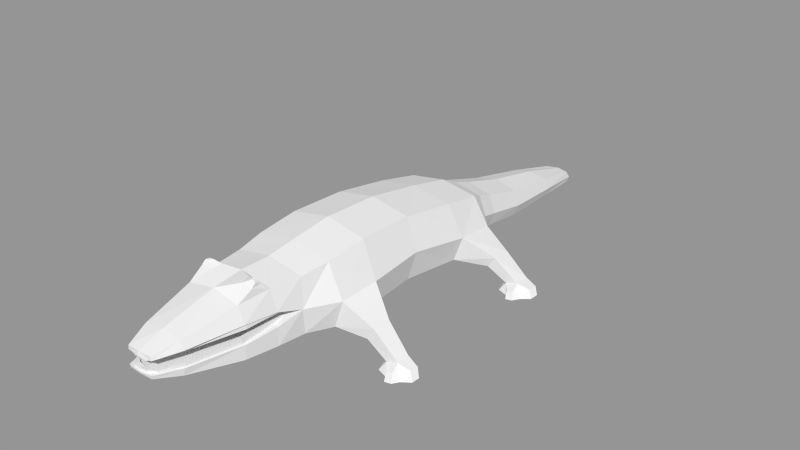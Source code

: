 # Source: gatorv1.blend  (saved by Blender 2.70.5; exported with 4.5.12 LTS)
import bpy
from mathutils import Matrix  # noqa: F401  (used for matrix-valued properties, if any)

bpy.ops.wm.read_factory_settings(use_empty=True)
scene = bpy.context.scene
scene.name = 'Scene'

# ---- collections
col_collection_1 = bpy.data.collections.new('Collection 1'); scene.collection.children.link(col_collection_1)

# ---- meshes
me_cube_001 = bpy.data.meshes.new('Cube.001')
me_cube_001.from_pydata([(-0.0486, -1.746, 0.4511), (-0.03815, -1.712, 0.4526), (-0.04564, -1.744, 0.4715), (-0.03947, -1.718, 0.471), (-0.04245, -1.745, 0.5256), (-0.03885, -1.718, 0.5216), (-0.04212, -1.746, 0.5446), (-0.03773, -1.711, 0.5495), (-0.08797, -1.709, 0.4508), (-0.06917, -1.691, 0.448), (-0.08551, -1.713, 0.4687), (-0.07114, -1.698, 0.4687), (-0.1394, -1.571, 0.4401), (-0.1144, -1.557, 0.4413), (-0.1369, -1.582, 0.4715), (-0.117, -1.57, 0.4717), (-0.1949, -1.255, 0.4304), (-0.1673, -1.239, 0.4308), (-0.1948, -1.252, 0.4742), (-0.1737, -1.24, 0.4742), (-0.2068, -0.9535, 0.4629), (-0.1787, -0.9372, 0.4629), (-0.2022, -0.9254, 0.4788), (-0.1834, -0.9145, 0.4788), (-0.08205, -1.696, 0.524), (-0.06347, -1.677, 0.5229), (-0.08406, -1.696, 0.5486), (-0.06061, -1.672, 0.5502), (-0.1311, -1.568, 0.5287), (-0.1054, -1.556, 0.5287), (-0.1366, -1.558, 0.5519), (-0.1043, -1.542, 0.5511), (-0.2215, -1.237, 0.5335), (-0.1949, -1.226, 0.5335), (-0.219, -1.242, 0.5769), (-0.1856, -1.228, 0.5769), (-0.234, -0.965, 0.5306), (-0.2106, -0.9553, 0.5306), (-0.2382, -0.9898, 0.5443), (-0.2046, -0.976, 0.5443), (-0.2989, -0.3939, 0.2945), (-0.2982, 0.4129, 0.2655), (-0.2665, -0.3858, 0.7272), (-0.2652, 0.3943, 0.6467), (-0.2641, 0.000602, 0.713), (-0.2681, 0.001514, 0.299), (-0.2953, -0.6591, 0.2974), (-0.262, -0.6632, 0.6991), (-0.2838, 0.6937, 0.2519), (-0.2479, 0.6842, 0.5867), (-0.1985, 0.8116, 0.2741), (-0.1962, 0.8103, 0.5295), (-0.1793, 0.948, 0.2553), (-0.1793, 0.9479, 0.4781), (-0.1583, 1.268, 0.2042), (-0.1582, 1.268, 0.3875), (-0.1196, 1.701, 0.1736), (-0.1196, 1.7, 0.3088), (-0.08244, 2.06, 0.1453), (-0.08265, 2.058, 0.2273), (-0.2438, -0.8449, 0.3229), (-0.2361, -0.8463, 0.6773), (-0.2073, -1.248, 0.3441), (-0.1841, -1.253, 0.6672), (-0.1353, -1.594, 0.3995), (-0.1295, -1.595, 0.604), (-0.08132, -1.747, 0.4352), (-0.08225, -1.744, 0.5681), (-0.3646, -0.3945, 0.4951), (-0.3635, 0.4133, 0.4398), (-0.3333, 0.001514, 0.503), (-0.3573, -0.6621, 0.4835), (-0.3466, 0.6946, 0.4049), (-0.2454, 0.8115, 0.3962), (-0.2225, 0.9465, 0.3599), (-0.1968, 1.267, 0.2871), (-0.147, 1.702, 0.235), (-0.0875, 2.094, 0.178), (-0.2645, -0.8732, 0.4972), (-0.2115, -1.237, 0.4352), (-0.1446, -1.592, 0.4454), (-0.08565, -1.751, 0.4551), (-0.4727, -0.4701, 0.2577), (-0.4737, 0.5331, 0.2316), (-0.4733, -0.5936, 0.2579), (-0.4703, 0.6715, 0.2227), (-0.5258, -0.4711, 0.3414), (-0.5244, 0.5329, 0.3044), (-0.5239, -0.5938, 0.3374), (-0.5237, 0.6704, 0.2929), (-0.6068, -0.5051, 0.1714), (-0.6134, 0.5366, 0.1603), (-0.6138, -0.5984, 0.1708), (-0.6061, 0.6416, 0.1575), (-0.6918, -0.5076, 0.2009), (-0.6923, 0.5368, 0.1859), (-0.692, -0.5981, 0.1968), (-0.6921, 0.6387, 0.1854), (-0.6451, -0.5577, 0.1101), (-0.6508, 0.491, 0.1056), (-0.6505, -0.645, 0.11), (-0.6456, 0.5887, 0.1052), (-0.7469, -0.5588, 0.1224), (-0.7456, 0.4914, 0.118), (-0.7458, -0.6447, 0.121), (-0.7466, 0.5873, 0.1188), (-0.225, -1.249, 0.565), (-0.1512, -1.585, 0.5506), (-0.08782, -1.744, 0.5418), (-0.6571, 0.4789, 0.1479), (-0.6571, -0.6534, 0.1551), (-0.7007, 0.4803, 0.1585), (-0.7006, -0.6522, 0.1652), (-0.6755, 0.4398, 0.1148), (-0.6755, -0.6933, 0.1192), (-0.723, 0.4411, 0.1223), (-0.723, -0.6922, 0.1258), (-0.7734, -0.5273, 0.1715), (-0.7716, 0.5555, 0.1642), (-0.7711, -0.5824, 0.1712), (-0.7742, 0.6178, 0.1634), (-0.8107, -0.5609, 0.1315), (-0.8084, 0.5204, 0.1289), (-0.8094, -0.6174, 0.132), (-0.8098, 0.5843, 0.1283), (-0.5784, -0.5246, 0.1462), (-0.5802, 0.5541, 0.1391), (-0.581, -0.5835, 0.1471), (-0.5772, 0.6209, 0.1374), (-0.5701, -0.5595, 0.1114), (-0.5734, 0.5192, 0.1066), (-0.572, -0.6185, 0.1123), (-0.5713, 0.586, 0.1057), (-0.2043, -1.045, 0.6814), (-0.1054, -1.091, 0.7396), (-0.2416, -1.038, 0.5469), (-0.2299, -1.031, 0.3304), (-0.2341, -1.035, 0.4514), (-0.1149, -1.157, 0.7323), (-0.1922, -1.158, 0.7242), (-0.1895, -1.09, 0.729), (-0.1514, -1.111, 0.7588), (-0.1361, -1.103, 0.7519), (-0.1492, -1.135, 0.7485), (-0.1606, -1.127, 0.7569), (-0.192, -1.136, 0.7451), (-0.1844, -1.128, 0.7551), (-0.1841, -1.102, 0.7476), (-0.1781, -1.11, 0.7566), (0.0486, -1.746, 0.4511), (0.03815, -1.712, 0.4526), (0.04565, -1.744, 0.4715), (0.03947, -1.718, 0.471), (1.325e-06, -1.748, 0.4669), (1.328e-06, -1.752, 0.4532), (1.302e-06, -1.718, 0.4663), (1.298e-06, -1.713, 0.4513), (0.04245, -1.745, 0.5256), (0.03885, -1.718, 0.5216), (1.326e-06, -1.748, 0.5227), (1.307e-06, -1.722, 0.5145), (0.04213, -1.746, 0.5446), (0.03774, -1.711, 0.5495), (1.332e-06, -1.755, 0.5426), (1.307e-06, -1.722, 0.5472), (0.08797, -1.709, 0.4508), (0.06917, -1.691, 0.448), (0.08551, -1.713, 0.4687), (0.07114, -1.698, 0.4687), (0.1394, -1.571, 0.4401), (0.1144, -1.557, 0.4413), (0.1369, -1.582, 0.4715), (0.117, -1.57, 0.4717), (0.1949, -1.255, 0.4304), (0.1673, -1.239, 0.4308), (0.1948, -1.252, 0.4742), (0.1737, -1.24, 0.4742), (0.2068, -0.9535, 0.4629), (0.1787, -0.9372, 0.4629), (0.2022, -0.9254, 0.4788), (0.1834, -0.9145, 0.4788), (0.08206, -1.696, 0.524), (0.06347, -1.677, 0.5229), (0.08406, -1.696, 0.5486), (0.06061, -1.672, 0.5502), (0.1311, -1.568, 0.5287), (0.1054, -1.556, 0.5287), (0.1366, -1.558, 0.5519), (0.1043, -1.542, 0.5511), (0.2215, -1.237, 0.5335), (0.1949, -1.226, 0.5335), (0.219, -1.242, 0.5769), (0.1856, -1.228, 0.5769), (0.234, -0.965, 0.5306), (0.2106, -0.9553, 0.5306), (0.2382, -0.9898, 0.5443), (0.2046, -0.976, 0.5443), (0.2989, -0.3939, 0.2945), (0.2982, 0.4129, 0.2655), (0.2665, -0.3858, 0.7272), (0.2652, 0.3943, 0.6467), (0.2641, 0.0006024, 0.713), (0.2681, 0.001515, 0.299), (0.2953, -0.6591, 0.2974), (0.262, -0.6632, 0.6991), (0.2838, 0.6937, 0.2519), (0.2479, 0.6842, 0.5867), (0.1985, 0.8116, 0.2741), (0.1962, 0.8103, 0.5295), (0.1793, 0.948, 0.2553), (0.1793, 0.9479, 0.4781), (0.1583, 1.268, 0.2042), (0.1582, 1.268, 0.3875), (0.1196, 1.701, 0.1736), (0.1196, 1.7, 0.3088), (0.08244, 2.06, 0.1453), (0.08264, 2.058, 0.2273), (0.2438, -0.8449, 0.3229), (0.2361, -0.8463, 0.6773), (0.2073, -1.248, 0.3441), (0.1841, -1.253, 0.6672), (0.1353, -1.594, 0.3995), (0.1295, -1.595, 0.604), (0.08133, -1.747, 0.4352), (0.08226, -1.744, 0.5681), (0.3646, -0.3945, 0.4951), (0.3635, 0.4133, 0.4398), (0.3333, 0.001515, 0.503), (0.3573, -0.6621, 0.4835), (0.3466, 0.6946, 0.4049), (0.2454, 0.8115, 0.3962), (0.2225, 0.9465, 0.3599), (0.1968, 1.267, 0.2871), (0.147, 1.702, 0.235), (0.0875, 2.094, 0.178), (0.2645, -0.8732, 0.4972), (0.2115, -1.237, 0.4352), (0.1446, -1.592, 0.4454), (0.08565, -1.751, 0.4551), (2.895e-07, -0.3828, 0.7783), (2.893e-07, -0.3826, 0.2568), (-2.976e-07, 0.3907, 0.6941), (-2.988e-07, 0.3923, 0.2347), (-1.646e-09, 0.0008029, 0.252), (-1.646e-09, 0.0008029, 0.7624), (5.007e-07, -0.6611, 0.747), (5.009e-07, -0.6613, 0.2643), (-5.16e-07, 0.6785, 0.6308), (-5.18e-07, 0.6811, 0.2284), (-6.162e-07, 0.8106, 0.5661), (-6.162e-07, 0.8106, 0.2493), (-7.243e-07, 0.9529, 0.5151), (-7.243e-07, 0.9529, 0.2335), (-9.657e-07, 1.271, 0.4239), (-9.659e-07, 1.271, 0.1887), (-1.292e-06, 1.701, 0.3341), (-1.293e-06, 1.703, 0.1617), (-1.582e-06, 2.083, 0.2282), (-1.584e-06, 2.085, 0.1405), (6.428e-07, -0.8483, 0.7218), (6.419e-07, -0.8471, 0.2829), (9.444e-07, -1.247, 0.7012), (9.453e-07, -1.247, 0.3188), (1.208e-06, -1.593, 0.6206), (1.205e-06, -1.589, 0.3866), (1.328e-06, -1.751, 0.5698), (1.329e-06, -1.753, 0.4343), (-1.65e-06, 2.173, 0.1666), (1.337e-06, -1.764, 0.4558), (0.4727, -0.4701, 0.2577), (0.4737, 0.5331, 0.2316), (0.4733, -0.5936, 0.2579), (0.4703, 0.6715, 0.2227), (0.5258, -0.4711, 0.3414), (0.5244, 0.5329, 0.3044), (0.5239, -0.5938, 0.3374), (0.5237, 0.6704, 0.2929), (0.6068, -0.5051, 0.1714), (0.6134, 0.5366, 0.1603), (0.6138, -0.5984, 0.1708), (0.6061, 0.6416, 0.1575), (0.6918, -0.5076, 0.2009), (0.6923, 0.5368, 0.1859), (0.692, -0.5981, 0.1968), (0.6921, 0.6387, 0.1854), (0.6451, -0.5577, 0.1101), (0.6508, 0.491, 0.1056), (0.6505, -0.645, 0.11), (0.6456, 0.5887, 0.1052), (0.7469, -0.5588, 0.1224), (0.7456, 0.4914, 0.118), (0.7458, -0.6447, 0.121), (0.7466, 0.5873, 0.1188), (0.225, -1.249, 0.565), (0.1512, -1.585, 0.5506), (0.08782, -1.744, 0.5418), (1.332e-06, -1.756, 0.5412), (6.98e-07, -0.9211, 0.4933), (9.041e-07, -1.193, 0.4601), (1.198e-06, -1.58, 0.455), (0.6571, 0.4789, 0.1479), (0.6571, -0.6534, 0.1551), (0.7007, 0.4803, 0.1585), (0.7006, -0.6522, 0.1652), (0.6755, 0.4398, 0.1148), (0.6755, -0.6933, 0.1192), (0.723, 0.4411, 0.1223), (0.723, -0.6922, 0.1258), (0.7734, -0.5273, 0.1715), (0.7716, 0.5555, 0.1642), (0.7711, -0.5823, 0.1712), (0.7742, 0.6178, 0.1634), (0.8107, -0.5609, 0.1315), (0.8084, 0.5205, 0.1289), (0.8094, -0.6174, 0.132), (0.8098, 0.5843, 0.1283), (0.5784, -0.5246, 0.1462), (0.5802, 0.5541, 0.1391), (0.5811, -0.5835, 0.1471), (0.5772, 0.6209, 0.1374), (0.5701, -0.5595, 0.1114), (0.5734, 0.5192, 0.1066), (0.572, -0.6185, 0.1123), (0.5713, 0.586, 0.1057), (0.2043, -1.045, 0.6814), (0.1054, -1.091, 0.7396), (0.2416, -1.038, 0.5469), (0.2299, -1.031, 0.3304), (0.2341, -1.035, 0.4514), (7.833e-07, -1.033, 0.2969), (7.705e-07, -1.017, 0.4752), (7.911e-07, -1.044, 0.5251), (9.443e-07, -1.246, 0.5497), (1.202e-06, -1.585, 0.5429), (0.115, -1.157, 0.7323), (0.1922, -1.158, 0.7242), (7.968e-07, -1.052, 0.7235), (0.1895, -1.09, 0.729), (0.1514, -1.111, 0.7588), (0.1361, -1.103, 0.7519), (0.1492, -1.135, 0.7485), (0.1606, -1.127, 0.7569), (0.192, -1.136, 0.7451), (0.1844, -1.128, 0.7551), (0.1841, -1.102, 0.7476), (0.1781, -1.11, 0.7566)], [], [(153, 2, 0, 154), (3, 1, 9, 11), (3, 155, 156, 1), (8, 10, 14, 12), (4, 5, 160, 159), (2, 153, 155, 3), (2, 3, 11, 10), (160, 5, 7, 164), (4, 6, 26, 24), (4, 159, 163, 6), (0, 2, 10, 8), (12, 14, 18, 16), (10, 11, 15, 14), (11, 9, 13, 15), (16, 18, 22, 20), (14, 15, 19, 18), (15, 13, 17, 19), (18, 19, 23, 22), (19, 17, 21, 23), (24, 26, 30, 28), (7, 5, 25, 27), (5, 4, 24, 25), (28, 30, 34, 32), (27, 25, 29, 31), (25, 24, 28, 29), (32, 34, 38, 36), (31, 29, 33, 35), (29, 28, 32, 33), (35, 33, 37, 39), (33, 32, 36, 37), (70, 69, 41, 45), (242, 41, 48, 248), (243, 45, 41, 242), (244, 44, 42, 239), (68, 70, 45, 40), (240, 40, 45, 243), (241, 43, 44, 244), (71, 68, 86, 88), (239, 42, 47, 245), (248, 48, 50, 250), (69, 43, 49, 72), (250, 50, 52, 252), (72, 49, 51, 73), (252, 52, 54, 254), (73, 51, 53, 74), (254, 54, 56, 256), (74, 53, 55, 75), (256, 56, 58, 258), (75, 55, 57, 76), (76, 57, 59, 77), (71, 46, 60, 78), (245, 47, 61, 259), (137, 136, 62, 79), (139, 138, 143, 145), (79, 62, 64, 80), (261, 63, 65, 263), (268, 81, 66, 266), (80, 64, 66, 81), (263, 65, 67, 265), (44, 43, 69, 70), (42, 44, 70, 68), (42, 68, 71, 47), (69, 72, 89, 87), (48, 72, 73, 50), (50, 73, 74, 52), (52, 74, 75, 54), (54, 75, 76, 56), (56, 76, 77, 58), (47, 71, 78, 61), (133, 135, 106, 63), (63, 106, 107, 65), (265, 67, 108, 296), (65, 107, 108, 67), (40, 240, 246, 46), (46, 246, 260, 60), (43, 241, 247, 49), (49, 247, 249, 51), (51, 249, 251, 53), (53, 251, 253, 55), (55, 253, 255, 57), (77, 267, 258, 58), (57, 255, 257, 59), (136, 329, 262, 62), (62, 262, 264, 64), (64, 264, 266, 66), (59, 257, 267, 77), (88, 86, 94, 96), (87, 89, 97, 95), (48, 41, 83, 85), (72, 48, 85, 89), (40, 46, 84, 82), (46, 71, 88, 84), (41, 69, 87, 83), (68, 40, 82, 86), (104, 96, 119, 123), (94, 102, 121, 117), (85, 83, 91, 93), (89, 85, 93, 97), (82, 84, 92, 90), (84, 88, 96, 92), (83, 87, 95, 91), (86, 82, 90, 94), (102, 98, 100, 104), (99, 103, 105, 101), (98, 90, 125, 129), (97, 93, 101, 105), (92, 100, 131, 127), (99, 91, 109, 113), (100, 92, 110, 114), (94, 90, 98, 102), (137, 330, 297, 78), (80, 299, 298, 79), (80, 81, 268, 299), (110, 112, 116, 114), (109, 111, 115, 113), (96, 104, 116, 112), (95, 103, 115, 111), (104, 100, 114, 116), (103, 99, 113, 115), (92, 96, 112, 110), (91, 95, 111, 109), (119, 117, 121, 123), (118, 120, 124, 122), (97, 105, 124, 120), (103, 95, 118, 122), (105, 103, 122, 124), (102, 104, 123, 121), (95, 97, 120, 118), (96, 94, 117, 119), (128, 126, 130, 132), (125, 127, 131, 129), (91, 99, 130, 126), (101, 93, 128, 132), (99, 101, 132, 130), (100, 98, 129, 131), (93, 91, 126, 128), (90, 92, 127, 125), (259, 61, 133, 336), (61, 78, 135, 133), (78, 60, 136, 137), (60, 260, 329, 136), (79, 298, 330, 137), (297, 331, 135, 78), (106, 135, 331, 332), (107, 106, 332, 333), (107, 333, 296, 108), (138, 139, 63, 261), (134, 138, 261, 336), (139, 140, 133, 63), (140, 134, 336, 133), (134, 140, 147, 142), (140, 139, 145, 147), (141, 148, 146, 144), (141, 144, 143, 142), (144, 146, 145, 143), (147, 145, 146, 148), (148, 141, 142, 147), (138, 134, 142, 143), (153, 154, 149, 151), (152, 168, 166, 150), (152, 150, 156, 155), (165, 169, 171, 167), (157, 159, 160, 158), (151, 152, 155, 153), (151, 167, 168, 152), (160, 164, 162, 158), (157, 181, 183, 161), (157, 161, 163, 159), (149, 165, 167, 151), (169, 173, 175, 171), (167, 171, 172, 168), (168, 172, 170, 166), (173, 177, 179, 175), (171, 175, 176, 172), (172, 176, 174, 170), (175, 179, 180, 176), (176, 180, 178, 174), (181, 185, 187, 183), (162, 184, 182, 158), (158, 182, 181, 157), (185, 189, 191, 187), (184, 188, 186, 182), (182, 186, 185, 181), (189, 193, 195, 191), (188, 192, 190, 186), (186, 190, 189, 185), (192, 196, 194, 190), (190, 194, 193, 189), (227, 202, 198, 226), (242, 248, 205, 198), (243, 242, 198, 202), (244, 239, 199, 201), (225, 197, 202, 227), (240, 243, 202, 197), (241, 244, 201, 200), (228, 275, 273, 225), (239, 245, 204, 199), (248, 250, 207, 205), (226, 229, 206, 200), (250, 252, 209, 207), (229, 230, 208, 206), (252, 254, 211, 209), (230, 231, 210, 208), (254, 256, 213, 211), (231, 232, 212, 210), (256, 258, 215, 213), (232, 233, 214, 212), (233, 234, 216, 214), (228, 235, 217, 203), (245, 259, 218, 204), (328, 236, 219, 327), (335, 342, 340, 334), (236, 237, 221, 219), (261, 263, 222, 220), (268, 266, 223, 238), (237, 238, 223, 221), (263, 265, 224, 222), (201, 227, 226, 200), (199, 225, 227, 201), (199, 204, 228, 225), (226, 274, 276, 229), (205, 207, 230, 229), (207, 209, 231, 230), (209, 211, 232, 231), (211, 213, 233, 232), (213, 215, 234, 233), (204, 218, 235, 228), (324, 220, 293, 326), (220, 222, 294, 293), (265, 296, 295, 224), (222, 224, 295, 294), (197, 203, 246, 240), (203, 217, 260, 246), (200, 206, 247, 241), (206, 208, 249, 247), (208, 210, 251, 249), (210, 212, 253, 251), (212, 214, 255, 253), (234, 215, 258, 267), (214, 216, 257, 255), (327, 219, 262, 329), (219, 221, 264, 262), (221, 223, 266, 264), (216, 234, 267, 257), (275, 283, 281, 273), (274, 282, 284, 276), (205, 272, 270, 198), (229, 276, 272, 205), (197, 269, 271, 203), (203, 271, 275, 228), (198, 270, 274, 226), (225, 273, 269, 197), (291, 314, 310, 283), (281, 308, 312, 289), (272, 280, 278, 270), (276, 284, 280, 272), (269, 277, 279, 271), (271, 279, 283, 275), (270, 278, 282, 274), (273, 281, 277, 269), (289, 291, 287, 285), (286, 288, 292, 290), (285, 320, 316, 277), (284, 292, 288, 280), (279, 318, 322, 287), (286, 304, 300, 278), (287, 305, 301, 279), (281, 289, 285, 277), (328, 235, 297, 330), (237, 236, 298, 299), (237, 299, 268, 238), (301, 305, 307, 303), (300, 304, 306, 302), (283, 303, 307, 291), (282, 302, 306, 290), (291, 307, 305, 287), (290, 306, 304, 286), (279, 301, 303, 283), (278, 300, 302, 282), (310, 314, 312, 308), (309, 313, 315, 311), (284, 311, 315, 292), (290, 313, 309, 282), (292, 315, 313, 290), (289, 312, 314, 291), (282, 309, 311, 284), (283, 310, 308, 281), (319, 323, 321, 317), (316, 320, 322, 318), (278, 317, 321, 286), (288, 323, 319, 280), (286, 321, 323, 288), (287, 322, 320, 285), (280, 319, 317, 278), (277, 316, 318, 279), (259, 336, 324, 218), (218, 324, 326, 235), (235, 328, 327, 217), (217, 327, 329, 260), (236, 328, 330, 298), (297, 235, 326, 331), (293, 332, 331, 326), (294, 333, 332, 293), (294, 295, 296, 333), (334, 261, 220, 335), (325, 336, 261, 334), (335, 220, 324, 337), (337, 324, 336, 325), (325, 339, 344, 337), (337, 344, 342, 335), (338, 341, 343, 345), (338, 339, 340, 341), (341, 340, 342, 343), (344, 345, 343, 342), (345, 344, 339, 338), (334, 340, 339, 325)])
_uv = me_cube_001.uv_layers.new(name='UVMap')
_uv.uv.foreach_set('vector', [0.1036, 0.124, 0.1003, 0.1362, 0.09453, 0.136, 0.09948, 0.1225, 0.1074, 0.1382, 0.1128, 0.1395, 0.1128, 0.1506, 0.1065, 0.1491, 0.1074, 0.1382, 0.1119, 0.1271, 0.1164, 0.1288, 0.1128, 0.1395, 0.09674, 0.1538, 0.1005, 0.1499, 0.1218, 0.1831, 0.1163, 0.1908, 0.06603, 0.03704, 0.07268, 0.04225, 0.06302, 0.05084, 0.05716, 0.04498, 0.1003, 0.1362, 0.1036, 0.124, 0.1119, 0.1271, 0.1074, 0.1382, 0.1003, 0.1362, 0.1074, 0.1382, 0.1065, 0.1491, 0.1005, 0.1499, 0.06302, 0.05084, 0.07268, 0.04225, 0.07845, 0.04995, 0.06943, 0.05725, 0.06603, 0.03704, 0.06323, 0.03202, 0.08182, 0.02346, 0.08411, 0.03086, 0.06603, 0.03704, 0.05716, 0.04498, 0.05237, 0.04018, 0.06323, 0.03202, 0.09453, 0.136, 0.1003, 0.1362, 0.1005, 0.1499, 0.09539, 0.1515, 0.1163, 0.1908, 0.1218, 0.1831, 0.1793, 0.2579, 0.1692, 0.265, 0.1005, 0.1499, 0.1065, 0.1491, 0.1279, 0.1808, 0.1218, 0.1831, 0.1065, 0.1491, 0.1122, 0.1471, 0.137, 0.1785, 0.1279, 0.1808, 0.1692, 0.265, 0.1793, 0.2579, 0.2407, 0.3274, 0.2318, 0.3244, 0.1218, 0.1831, 0.1279, 0.1808, 0.1859, 0.2561, 0.1793, 0.2579, 0.1279, 0.1808, 0.137, 0.1785, 0.1955, 0.2481, 0.1859, 0.2561, 0.1793, 0.2579, 0.1859, 0.2561, 0.2466, 0.3261, 0.2407, 0.3274, 0.1859, 0.2561, 0.1955, 0.2481, 0.2458, 0.3183, 0.2466, 0.3261, 0.08411, 0.03086, 0.08415, 0.0238, 0.1258, 0.02106, 0.1226, 0.02777, 0.07845, 0.04995, 0.07268, 0.04225, 0.0878, 0.03749, 0.09175, 0.04521, 0.07268, 0.04225, 0.06603, 0.03704, 0.08411, 0.03086, 0.0878, 0.03749, 0.1226, 0.02777, 0.1258, 0.02106, 0.2168, 0.01298, 0.218, 0.0251, 0.08969, 0.04507, 0.0878, 0.03749, 0.1241, 0.03574, 0.1281, 0.04185, 0.0878, 0.03749, 0.08411, 0.03086, 0.1226, 0.02777, 0.1241, 0.03574, 0.218, 0.0251, 0.2168, 0.01298, 0.287, 0.02533, 0.2938, 0.02992, 0.1281, 0.04185, 0.1241, 0.03574, 0.2198, 0.03286, 0.2186, 0.04528, 0.1241, 0.03574, 0.1226, 0.02777, 0.218, 0.0251, 0.2198, 0.03286, 0.2186, 0.04528, 0.2198, 0.03286, 0.2958, 0.03655, 0.2898, 0.04016, 0.2198, 0.03286, 0.218, 0.0251, 0.2938, 0.02992, 0.2958, 0.03655, 0.6128, 0.5564, 0.6831, 0.4789, 0.7228, 0.5014, 0.6591, 0.5926, 0.7898, 0.5484, 0.7228, 0.5014, 0.7544, 0.4385, 0.8285, 0.4718, 0.7207, 0.641, 0.6591, 0.5926, 0.7228, 0.5014, 0.7898, 0.5484, 0.5214, 0.4768, 0.5682, 0.5212, 0.5033, 0.5887, 0.4568, 0.5422, 0.5454, 0.6335, 0.6128, 0.5564, 0.6591, 0.5926, 0.585, 0.6717, 0.648, 0.7288, 0.585, 0.6717, 0.6591, 0.5926, 0.7207, 0.641, 0.5874, 0.41, 0.635, 0.4531, 0.5682, 0.5212, 0.5214, 0.4768, 0.7073, 0.878, 0.6985, 0.9522, 0.6318, 0.9256, 0.6347, 0.8849, 0.4568, 0.5422, 0.5033, 0.5887, 0.457, 0.6407, 0.4068, 0.5929, 0.8285, 0.4718, 0.7544, 0.4385, 0.7838, 0.4129, 0.8413, 0.4369, 0.6831, 0.4789, 0.635, 0.4531, 0.6819, 0.403, 0.7217, 0.4297, 0.8413, 0.4369, 0.7838, 0.4129, 0.8081, 0.3731, 0.8609, 0.3968, 0.7217, 0.4297, 0.6819, 0.403, 0.7074, 0.3706, 0.744, 0.3927, 0.8609, 0.3968, 0.8081, 0.3731, 0.8637, 0.286, 0.9089, 0.3063, 0.744, 0.3927, 0.7074, 0.3706, 0.739, 0.3385, 0.7742, 0.3586, 0.9089, 0.3063, 0.8637, 0.286, 0.927, 0.1713, 0.9624, 0.1819, 0.7742, 0.3586, 0.739, 0.3385, 0.8082, 0.2591, 0.8377, 0.2751, 0.9624, 0.1819, 0.927, 0.1713, 0.9573, 0.08564, 0.9822, 0.06883, 0.8377, 0.2751, 0.8082, 0.2591, 0.888, 0.1555, 0.9088, 0.1648, 0.9088, 0.1648, 0.888, 0.1555, 0.9377, 0.08004, 0.9515, 0.0755, 0.5001, 0.6822, 0.5339, 0.7184, 0.493, 0.7572, 0.4495, 0.7228, 0.4068, 0.5929, 0.457, 0.6407, 0.4205, 0.6764, 0.3713, 0.6288, 0.4223, 0.7685, 0.4488, 0.7943, 0.399, 0.8374, 0.3812, 0.8161, 0.2192, 0.957, 0.1597, 0.922, 0.1965, 0.9196, 0.2201, 0.9314, 0.3812, 0.8161, 0.399, 0.8374, 0.3191, 0.9069, 0.3082, 0.8975, 0.2918, 0.7091, 0.3293, 0.749, 0.2469, 0.8073, 0.2226, 0.7789, 0.2834, 0.9618, 0.2819, 0.9368, 0.2876, 0.9384, 0.2909, 0.9607, 0.3082, 0.8975, 0.3191, 0.9069, 0.2876, 0.9384, 0.2819, 0.9368, 0.2226, 0.7789, 0.2469, 0.8073, 0.2085, 0.8221, 0.1918, 0.8101, 0.5682, 0.5212, 0.635, 0.4531, 0.6831, 0.4789, 0.6128, 0.5564, 0.5033, 0.5887, 0.5682, 0.5212, 0.6128, 0.5564, 0.5454, 0.6335, 0.5033, 0.5887, 0.5454, 0.6335, 0.5001, 0.6822, 0.457, 0.6407, 0.9616, 0.5037, 0.9809, 0.5755, 0.9231, 0.5928, 0.9024, 0.5499, 0.7541, 0.4379, 0.7217, 0.4297, 0.744, 0.3927, 0.7838, 0.4129, 0.7838, 0.4129, 0.744, 0.3927, 0.7742, 0.3586, 0.8081, 0.3731, 0.8081, 0.3731, 0.7742, 0.3586, 0.8377, 0.2751, 0.8637, 0.286, 0.8637, 0.286, 0.8377, 0.2751, 0.9088, 0.1648, 0.927, 0.1713, 0.927, 0.1713, 0.9088, 0.1648, 0.9515, 0.0755, 0.9573, 0.08564, 0.457, 0.6407, 0.5001, 0.6822, 0.4495, 0.7228, 0.4205, 0.6764, 0.3738, 0.7118, 0.4006, 0.7424, 0.3473, 0.7745, 0.3293, 0.749, 0.3293, 0.749, 0.3473, 0.7745, 0.2555, 0.8211, 0.2469, 0.8073, 0.1918, 0.8101, 0.2085, 0.8221, 0.2082, 0.83, 0.1852, 0.8167, 0.2469, 0.8073, 0.2555, 0.8211, 0.2082, 0.83, 0.2085, 0.8221, 0.585, 0.6717, 0.648, 0.7288, 0.5855, 0.7864, 0.5339, 0.7184, 0.5339, 0.7184, 0.5855, 0.7864, 0.5384, 0.8199, 0.493, 0.7572, 0.635, 0.4531, 0.5874, 0.41, 0.6379, 0.3589, 0.6819, 0.403, 0.6819, 0.403, 0.6379, 0.3589, 0.6656, 0.3307, 0.7074, 0.3706, 0.7074, 0.3706, 0.6656, 0.3307, 0.6973, 0.2986, 0.739, 0.3385, 0.739, 0.3385, 0.6973, 0.2986, 0.7701, 0.2247, 0.8082, 0.2591, 0.8082, 0.2591, 0.7701, 0.2247, 0.8614, 0.1321, 0.888, 0.1555, 0.9515, 0.0755, 0.9584, 0.03369, 0.9822, 0.06883, 0.9573, 0.08564, 0.888, 0.1555, 0.8614, 0.1321, 0.9305, 0.06204, 0.9377, 0.08004, 0.4488, 0.7943, 0.4901, 0.8541, 0.4336, 0.8914, 0.399, 0.8374, 0.399, 0.8374, 0.4336, 0.8914, 0.3387, 0.9432, 0.3191, 0.9069, 0.3191, 0.9069, 0.3387, 0.9432, 0.2909, 0.9607, 0.2876, 0.9384, 0.9377, 0.08004, 0.9305, 0.06204, 0.9584, 0.03369, 0.9515, 0.0755, 0.6347, 0.8849, 0.6318, 0.9256, 0.5643, 0.9198, 0.5562, 0.8919, 0.9024, 0.5499, 0.9231, 0.5928, 0.8694, 0.6218, 0.8447, 0.6016, 0.859, 0.4561, 0.9258, 0.4746, 0.8862, 0.527, 0.8476, 0.502, 0.9809, 0.5755, 0.987, 0.6208, 0.9347, 0.6156, 0.9231, 0.5928, 0.6429, 0.7701, 0.6889, 0.8326, 0.631, 0.8543, 0.6135, 0.8184, 0.6889, 0.8326, 0.7073, 0.878, 0.6347, 0.8849, 0.631, 0.8543, 0.9258, 0.4746, 0.9616, 0.5037, 0.9024, 0.5499, 0.8862, 0.527, 0.6985, 0.9522, 0.6587, 0.9942, 0.6201, 0.9541, 0.6318, 0.9256, 0.5266, 0.8925, 0.5562, 0.8919, 0.5376, 0.9082, 0.5226, 0.9084, 0.5643, 0.9198, 0.5398, 0.9313, 0.5296, 0.9198, 0.5432, 0.9181, 0.8476, 0.502, 0.8862, 0.527, 0.8379, 0.5691, 0.8269, 0.5348, 0.9231, 0.5928, 0.9347, 0.6156, 0.8944, 0.6303, 0.8694, 0.6218, 0.6135, 0.8184, 0.631, 0.8543, 0.5672, 0.8625, 0.5774, 0.8342, 0.631, 0.8543, 0.6347, 0.8849, 0.5562, 0.8919, 0.5672, 0.8625, 0.8862, 0.527, 0.9024, 0.5499, 0.8447, 0.6016, 0.8379, 0.5691, 0.6318, 0.9256, 0.6201, 0.9541, 0.5765, 0.9412, 0.5643, 0.9198, 0.5398, 0.9313, 0.5564, 0.9483, 0.5404, 0.9618, 0.5249, 0.9449, 0.8765, 0.6738, 0.8516, 0.6692, 0.8565, 0.6452, 0.8818, 0.6486, 0.5564, 0.9483, 0.5765, 0.9412, 0.5759, 0.9515, 0.5687, 0.9613, 0.8694, 0.6218, 0.8944, 0.6303, 0.8818, 0.6486, 0.8565, 0.6452, 0.5672, 0.8625, 0.5389, 0.862, 0.5475, 0.8463, 0.5604, 0.8468, 0.815, 0.5856, 0.8379, 0.5691, 0.8231, 0.5922, 0.8112, 0.5977, 0.5389, 0.862, 0.5672, 0.8625, 0.5433, 0.8723, 0.5296, 0.8701, 0.5643, 0.9198, 0.5765, 0.9412, 0.5564, 0.9483, 0.5398, 0.9313, 0.7694, 0.8602, 0.8139, 0.8241, 0.8331, 0.8413, 0.7885, 0.892, 0.6887, 0.7567, 0.7135, 0.7336, 0.7816, 0.7949, 0.7393, 0.824, 0.6887, 0.7567, 0.6705, 0.7217, 0.6817, 0.705, 0.7135, 0.7336, 0.5433, 0.8723, 0.5391, 0.8829, 0.5247, 0.8802, 0.5296, 0.8701, 0.8231, 0.5922, 0.8253, 0.6032, 0.8127, 0.6085, 0.8112, 0.5977, 0.5562, 0.8919, 0.5266, 0.8925, 0.5247, 0.8802, 0.5391, 0.8829, 0.8447, 0.6016, 0.8217, 0.6175, 0.8127, 0.6085, 0.8253, 0.6032, 0.5249, 0.9449, 0.5404, 0.9618, 0.5277, 0.9652, 0.5201, 0.9566, 0.8516, 0.6692, 0.8765, 0.6738, 0.8674, 0.686, 0.8549, 0.6835, 0.5672, 0.8625, 0.5562, 0.8919, 0.5391, 0.8829, 0.5433, 0.8723, 0.8379, 0.5691, 0.8447, 0.6016, 0.8253, 0.6032, 0.8231, 0.5922, 0.5376, 0.9082, 0.5432, 0.9181, 0.5296, 0.9198, 0.5226, 0.9084, 0.8396, 0.6259, 0.8511, 0.6334, 0.8407, 0.6414, 0.8264, 0.6336, 0.8694, 0.6218, 0.8565, 0.6452, 0.8407, 0.6414, 0.8511, 0.6334, 0.8217, 0.6175, 0.8447, 0.6016, 0.8396, 0.6259, 0.8264, 0.6336, 0.8565, 0.6452, 0.8516, 0.6692, 0.8368, 0.6579, 0.8407, 0.6414, 0.5398, 0.9313, 0.5249, 0.9449, 0.5195, 0.9289, 0.5296, 0.9198, 0.8447, 0.6016, 0.8694, 0.6218, 0.8511, 0.6334, 0.8396, 0.6259, 0.5562, 0.8919, 0.5643, 0.9198, 0.5432, 0.9181, 0.5376, 0.9082, 0.8189, 0.5417, 0.8226, 0.5594, 0.8128, 0.5679, 0.8125, 0.5514, 0.5686, 0.8343, 0.5604, 0.8468, 0.5475, 0.8463, 0.5569, 0.836, 0.8379, 0.5691, 0.815, 0.5856, 0.8128, 0.5679, 0.8226, 0.5594, 0.8818, 0.6486, 0.8944, 0.6303, 0.9012, 0.6389, 0.9011, 0.6517, 0.8765, 0.6738, 0.8818, 0.6486, 0.9011, 0.6517, 0.8982, 0.6693, 0.5404, 0.9618, 0.5564, 0.9483, 0.5687, 0.9613, 0.5582, 0.971, 0.8269, 0.5348, 0.8379, 0.5691, 0.8226, 0.5594, 0.8189, 0.5417, 0.5774, 0.8342, 0.5672, 0.8625, 0.5604, 0.8468, 0.5686, 0.8343, 0.3713, 0.6288, 0.4205, 0.6764, 0.3738, 0.7118, 0.332, 0.6684, 0.4205, 0.6764, 0.4495, 0.7228, 0.4006, 0.7424, 0.3738, 0.7118, 0.4495, 0.7228, 0.493, 0.7572, 0.4488, 0.7943, 0.4223, 0.7685, 0.493, 0.7572, 0.5384, 0.8199, 0.4901, 0.8541, 0.4488, 0.7943, 0.7393, 0.824, 0.7816, 0.7949, 0.8139, 0.8241, 0.7694, 0.8602, 0.8331, 0.8413, 0.8579, 0.8636, 0.8221, 0.9091, 0.7885, 0.892, 0.8614, 0.9364, 0.8221, 0.9091, 0.8579, 0.8636, 0.8944, 0.8965, 0.9293, 0.974, 0.8614, 0.9364, 0.8944, 0.8965, 0.9522, 0.9486, 0.9293, 0.974, 0.9522, 0.9486, 0.981, 0.9745, 0.9656, 0.9873, 0.3305, 0.711, 0.3437, 0.7235, 0.3293, 0.749, 0.2918, 0.7091, 0.3419, 0.6981, 0.3305, 0.711, 0.2918, 0.7091, 0.332, 0.6684, 0.3437, 0.7235, 0.353, 0.713, 0.3738, 0.7118, 0.3293, 0.749, 0.353, 0.713, 0.3419, 0.6981, 0.332, 0.6684, 0.3738, 0.7118, 0.1906, 0.8677, 0.2468, 0.9079, 0.2274, 0.9129, 0.2032, 0.8947, 0.2468, 0.9079, 0.2192, 0.957, 0.2201, 0.9314, 0.2274, 0.9129, 0.2085, 0.9067, 0.2197, 0.9148, 0.218, 0.9231, 0.2075, 0.9177, 0.2085, 0.9067, 0.2075, 0.9177, 0.1965, 0.9196, 0.2032, 0.8947, 0.2075, 0.9177, 0.218, 0.9231, 0.2201, 0.9314, 0.1965, 0.9196, 0.2274, 0.9129, 0.2201, 0.9314, 0.218, 0.9231, 0.2197, 0.9148, 0.2197, 0.9148, 0.2085, 0.9067, 0.2032, 0.8947, 0.2274, 0.9129, 0.1597, 0.922, 0.1906, 0.8677, 0.2032, 0.8947, 0.1965, 0.9196, 0.1036, 0.124, 0.09948, 0.1225, 0.1046, 0.109, 0.109, 0.1127, 0.1157, 0.1158, 0.1222, 0.1069, 0.1279, 0.1099, 0.1207, 0.1184, 0.1157, 0.1158, 0.1207, 0.1184, 0.1164, 0.1288, 0.1119, 0.1271, 0.1179, 0.09701, 0.157, 0.08166, 0.1561, 0.09117, 0.1182, 0.1024, 0.04922, 0.05384, 0.05716, 0.04498, 0.06302, 0.05084, 0.05443, 0.0605, 0.109, 0.1127, 0.1157, 0.1158, 0.1119, 0.1271, 0.1036, 0.124, 0.109, 0.1127, 0.1182, 0.1024, 0.1222, 0.1069, 0.1157, 0.1158, 0.06302, 0.05084, 0.06943, 0.05725, 0.06214, 0.06628, 0.05443, 0.0605, 0.04922, 0.05384, 0.043, 0.07195, 0.0356, 0.06965, 0.04419, 0.05104, 0.04922, 0.05384, 0.04419, 0.05104, 0.05237, 0.04018, 0.05716, 0.04498, 0.1046, 0.109, 0.1154, 0.09786, 0.1182, 0.1024, 0.109, 0.1127, 0.157, 0.08166, 0.2459, 0.05996, 0.2489, 0.07206, 0.1561, 0.09117, 0.1182, 0.1024, 0.1561, 0.09117, 0.1593, 0.09691, 0.1222, 0.1069, 0.1222, 0.1069, 0.1593, 0.09691, 0.1647, 0.1047, 0.1252, 0.1122, 0.2459, 0.05996, 0.3324, 0.05587, 0.3412, 0.05946, 0.2489, 0.07206, 0.1561, 0.09117, 0.2489, 0.07206, 0.2528, 0.07772, 0.1593, 0.09691, 0.1593, 0.09691, 0.2528, 0.07772, 0.2548, 0.09011, 0.1647, 0.1047, 0.2489, 0.07206, 0.3412, 0.05946, 0.3448, 0.06432, 0.2528, 0.07772, 0.2528, 0.07772, 0.3448, 0.06432, 0.3391, 0.0697, 0.2548, 0.09011, 0.043, 0.07195, 0.03988, 0.1107, 0.03311, 0.1139, 0.0359, 0.07199, 0.06214, 0.06628, 0.0574, 0.07961, 0.04966, 0.07566, 0.05443, 0.0605, 0.05443, 0.0605, 0.04966, 0.07566, 0.043, 0.07195, 0.04922, 0.05384, 0.03988, 0.1107, 0.03715, 0.2069, 0.02493, 0.2056, 0.03311, 0.1139, 0.0573, 0.07756, 0.05405, 0.1163, 0.0479, 0.1122, 0.04966, 0.07566, 0.04966, 0.07566, 0.0479, 0.1122, 0.03988, 0.1107, 0.043, 0.07195, 0.03715, 0.2069, 0.04199, 0.2833, 0.03736, 0.2764, 0.02493, 0.2056, 0.05405, 0.1163, 0.05749, 0.2075, 0.04497, 0.2087, 0.0479, 0.1122, 0.0479, 0.1122, 0.04497, 0.2087, 0.03715, 0.2069, 0.03988, 0.1107, 0.05749, 0.2075, 0.05231, 0.2793, 0.04867, 0.2853, 0.04497, 0.2087, 0.04497, 0.2087, 0.04867, 0.2853, 0.04199, 0.2833, 0.03715, 0.2069, 0.4407, 0.3865, 0.404, 0.3407, 0.4942, 0.2759, 0.5172, 0.3153, 0.4464, 0.2096, 0.5224, 0.1699, 0.5566, 0.2434, 0.4942, 0.2759, 0.3548, 0.2799, 0.4464, 0.2096, 0.4942, 0.2759, 0.404, 0.3407, 0.5214, 0.4768, 0.4568, 0.5422, 0.4098, 0.4964, 0.4765, 0.4306, 0.3646, 0.4548, 0.3259, 0.4157, 0.404, 0.3407, 0.4407, 0.3865, 0.2682, 0.3536, 0.3548, 0.2799, 0.404, 0.3407, 0.3259, 0.4157, 0.5874, 0.41, 0.5214, 0.4768, 0.4765, 0.4306, 0.5437, 0.363, 0.1352, 0.296, 0.1129, 0.3654, 0.0725, 0.3597, 0.06079, 0.2888, 0.4568, 0.5422, 0.4068, 0.5929, 0.3584, 0.5432, 0.4098, 0.4964, 0.5224, 0.1699, 0.5571, 0.1566, 0.5818, 0.2137, 0.5566, 0.2434, 0.5172, 0.3153, 0.5659, 0.276, 0.5931, 0.3154, 0.5437, 0.363, 0.5571, 0.1566, 0.5969, 0.1364, 0.6213, 0.1889, 0.5818, 0.2137, 0.5659, 0.276, 0.6026, 0.2532, 0.6252, 0.2895, 0.5931, 0.3154, 0.5969, 0.1364, 0.6866, 0.08718, 0.7075, 0.1321, 0.6213, 0.1889, 0.6026, 0.2532, 0.6363, 0.2226, 0.6569, 0.2574, 0.6252, 0.2895, 0.6866, 0.08718, 0.8102, 0.03189, 0.8213, 0.0671, 0.7075, 0.1321, 0.6363, 0.2226, 0.7189, 0.1579, 0.7353, 0.1872, 0.6569, 0.2574, 0.8102, 0.03189, 0.9229, 0.01048, 0.9065, 0.0356, 0.8213, 0.0671, 0.7189, 0.1579, 0.8281, 0.08525, 0.8377, 0.1059, 0.7353, 0.1872, 0.8281, 0.08525, 0.9167, 0.04125, 0.9124, 0.05507, 0.8377, 0.1059, 0.3165, 0.5006, 0.2766, 0.5516, 0.2418, 0.5086, 0.2799, 0.4673, 0.4068, 0.5929, 0.3713, 0.6288, 0.3231, 0.5801, 0.3584, 0.5432, 0.2313, 0.5792, 0.1844, 0.6205, 0.163, 0.6032, 0.2053, 0.5531, 0.03857, 0.8333, 0.06198, 0.823, 0.08175, 0.8405, 0.09307, 0.8756, 0.1844, 0.6205, 0.1044, 0.694, 0.09498, 0.6833, 0.163, 0.6032, 0.2918, 0.7091, 0.2226, 0.7789, 0.194, 0.7549, 0.2515, 0.6719, 0.04097, 0.7194, 0.04195, 0.712, 0.06416, 0.715, 0.06576, 0.7206, 0.1044, 0.694, 0.06576, 0.7206, 0.06416, 0.715, 0.09498, 0.6833, 0.2226, 0.7789, 0.1918, 0.8101, 0.1795, 0.7935, 0.194, 0.7549, 0.4765, 0.4306, 0.4407, 0.3865, 0.5172, 0.3153, 0.5437, 0.363, 0.4098, 0.4964, 0.3646, 0.4548, 0.4407, 0.3865, 0.4765, 0.4306, 0.4098, 0.4964, 0.3584, 0.5432, 0.3165, 0.5006, 0.3646, 0.4548, 0.5023, 0.03474, 0.4588, 0.09596, 0.415, 0.07716, 0.4298, 0.01863, 0.5573, 0.2438, 0.5818, 0.2137, 0.6026, 0.2532, 0.5659, 0.276, 0.5818, 0.2137, 0.6213, 0.1889, 0.6363, 0.2226, 0.6026, 0.2532, 0.6213, 0.1889, 0.7075, 0.1321, 0.7189, 0.1579, 0.6363, 0.2226, 0.7075, 0.1321, 0.8213, 0.0671, 0.8281, 0.08525, 0.7189, 0.1579, 0.8213, 0.0671, 0.9065, 0.0356, 0.9167, 0.04125, 0.8281, 0.08525, 0.3584, 0.5432, 0.3231, 0.5801, 0.2766, 0.5516, 0.3165, 0.5006, 0.2883, 0.6271, 0.2515, 0.6719, 0.2258, 0.6542, 0.2574, 0.6006, 0.2515, 0.6719, 0.194, 0.7549, 0.1801, 0.7465, 0.2258, 0.6542, 0.1918, 0.8101, 0.1852, 0.8167, 0.1717, 0.7939, 0.1795, 0.7935, 0.194, 0.7549, 0.1795, 0.7935, 0.1717, 0.7939, 0.1801, 0.7465, 0.3259, 0.4157, 0.2799, 0.4673, 0.2114, 0.4168, 0.2682, 0.3536, 0.2799, 0.4673, 0.2418, 0.5086, 0.1787, 0.4642, 0.2114, 0.4168, 0.5437, 0.363, 0.5931, 0.3154, 0.6379, 0.3589, 0.5874, 0.41, 0.5931, 0.3154, 0.6252, 0.2895, 0.6656, 0.3307, 0.6379, 0.3589, 0.6252, 0.2895, 0.6569, 0.2574, 0.6973, 0.2986, 0.6656, 0.3307, 0.6569, 0.2574, 0.7353, 0.1872, 0.7701, 0.2247, 0.6973, 0.2986, 0.7353, 0.1872, 0.8377, 0.1059, 0.8614, 0.1321, 0.7701, 0.2247, 0.9167, 0.04125, 0.9065, 0.0356, 0.9229, 0.01048, 0.9584, 0.03369, 0.8377, 0.1059, 0.9124, 0.05507, 0.9305, 0.06204, 0.8614, 0.1321, 0.2053, 0.5531, 0.163, 0.6032, 0.1089, 0.5694, 0.1453, 0.5127, 0.163, 0.6032, 0.09498, 0.6833, 0.05871, 0.6644, 0.1089, 0.5694, 0.09498, 0.6833, 0.06416, 0.715, 0.04195, 0.712, 0.05871, 0.6644, 0.9124, 0.05507, 0.9167, 0.04125, 0.9584, 0.03369, 0.9305, 0.06204, 0.1129, 0.3654, 0.08931, 0.4407, 0.0638, 0.4268, 0.0725, 0.3597, 0.4588, 0.09596, 0.4097, 0.1559, 0.3884, 0.132, 0.415, 0.07716, 0.5544, 0.1351, 0.509, 0.1486, 0.4824, 0.1111, 0.5329, 0.06927, 0.4298, 0.01863, 0.415, 0.07716, 0.3917, 0.06655, 0.3842, 0.01454, 0.2268, 0.382, 0.1733, 0.4004, 0.142, 0.3756, 0.1755, 0.3237, 0.1755, 0.3237, 0.142, 0.3756, 0.1129, 0.3654, 0.1352, 0.296, 0.5329, 0.06927, 0.4824, 0.1111, 0.4588, 0.09596, 0.5023, 0.03474, 0.06079, 0.2888, 0.0725, 0.3597, 0.04212, 0.3649, 0.01118, 0.3187, 0.08237, 0.4694, 0.066, 0.47, 0.06937, 0.4554, 0.08931, 0.4407, 0.0638, 0.4268, 0.0609, 0.4478, 0.05636, 0.4607, 0.04732, 0.4483, 0.509, 0.1486, 0.4772, 0.1706, 0.4424, 0.1612, 0.4824, 0.1111, 0.415, 0.07716, 0.3884, 0.132, 0.3788, 0.1075, 0.3917, 0.06655, 0.1733, 0.4004, 0.1502, 0.4323, 0.1203, 0.4362, 0.142, 0.3756, 0.142, 0.3756, 0.1203, 0.4362, 0.08931, 0.4407, 0.1129, 0.3654, 0.4824, 0.1111, 0.4424, 0.1612, 0.4097, 0.1559, 0.4588, 0.09596, 0.0725, 0.3597, 0.0638, 0.4268, 0.04544, 0.4103, 0.04212, 0.3649, 0.04732, 0.4483, 0.03079, 0.4599, 0.01761, 0.4411, 0.03418, 0.4284, 0.3361, 0.1272, 0.3611, 0.1208, 0.3656, 0.146, 0.3418, 0.1519, 0.03418, 0.4284, 0.02415, 0.4136, 0.03521, 0.4087, 0.04544, 0.4103, 0.3884, 0.132, 0.3656, 0.146, 0.3611, 0.1208, 0.3788, 0.1075, 0.1203, 0.4362, 0.1342, 0.4462, 0.132, 0.4589, 0.1148, 0.464, 0.427, 0.1848, 0.4151, 0.1891, 0.42, 0.177, 0.4424, 0.1612, 0.1148, 0.464, 0.1049, 0.4714, 0.1057, 0.4575, 0.1203, 0.4362, 0.0638, 0.4268, 0.04732, 0.4483, 0.03418, 0.4284, 0.04544, 0.4103, 0.8452, 0.776, 0.8789, 0.7917, 0.8331, 0.8413, 0.8139, 0.8241, 0.7339, 0.7065, 0.8061, 0.7498, 0.7816, 0.7949, 0.7135, 0.7336, 0.7339, 0.7065, 0.7135, 0.7336, 0.6817, 0.705, 0.6972, 0.6921, 0.1057, 0.4575, 0.1049, 0.4714, 0.094, 0.474, 0.09437, 0.4593, 0.42, 0.177, 0.4151, 0.1891, 0.4042, 0.1881, 0.4089, 0.1753, 0.08931, 0.4407, 0.09437, 0.4593, 0.094, 0.474, 0.08237, 0.4694, 0.4097, 0.1559, 0.4089, 0.1753, 0.4042, 0.1881, 0.3948, 0.1795, 0.03079, 0.4599, 0.01833, 0.4622, 0.01159, 0.4529, 0.01761, 0.4411, 0.3418, 0.1519, 0.3274, 0.1492, 0.3243, 0.1369, 0.3361, 0.1272, 0.1203, 0.4362, 0.1057, 0.4575, 0.09437, 0.4593, 0.08931, 0.4407, 0.4424, 0.1612, 0.42, 0.177, 0.4089, 0.1753, 0.4097, 0.1559, 0.06937, 0.4554, 0.066, 0.47, 0.05636, 0.4607, 0.0609, 0.4478, 0.3856, 0.162, 0.3785, 0.1755, 0.3701, 0.1616, 0.3776, 0.1508, 0.3884, 0.132, 0.3776, 0.1508, 0.3701, 0.1616, 0.3656, 0.146, 0.3948, 0.1795, 0.3785, 0.1755, 0.3856, 0.162, 0.4097, 0.1559, 0.3656, 0.146, 0.3701, 0.1616, 0.3538, 0.1662, 0.3418, 0.1519, 0.04732, 0.4483, 0.05636, 0.4607, 0.04531, 0.4686, 0.03079, 0.4599, 0.4097, 0.1559, 0.3856, 0.162, 0.3776, 0.1508, 0.3884, 0.132, 0.08931, 0.4407, 0.06937, 0.4554, 0.0609, 0.4478, 0.0638, 0.4268, 0.4707, 0.179, 0.4612, 0.1858, 0.4448, 0.1862, 0.4528, 0.1761, 0.1482, 0.4409, 0.1441, 0.4519, 0.132, 0.4589, 0.1342, 0.4462, 0.4424, 0.1612, 0.4528, 0.1761, 0.4448, 0.1862, 0.427, 0.1848, 0.3611, 0.1208, 0.3571, 0.1017, 0.3699, 0.1011, 0.3788, 0.1075, 0.3361, 0.1272, 0.3396, 0.1054, 0.3571, 0.1017, 0.3611, 0.1208, 0.01761, 0.4411, 0.01246, 0.4218, 0.02415, 0.4136, 0.03418, 0.4284, 0.4772, 0.1706, 0.4707, 0.179, 0.4528, 0.1761, 0.4424, 0.1612, 0.1502, 0.4323, 0.1482, 0.4409, 0.1342, 0.4462, 0.1203, 0.4362, 0.3713, 0.6288, 0.332, 0.6684, 0.2883, 0.6271, 0.3231, 0.5801, 0.3231, 0.5801, 0.2883, 0.6271, 0.2574, 0.6006, 0.2766, 0.5516, 0.2766, 0.5516, 0.2313, 0.5792, 0.2053, 0.5531, 0.2418, 0.5086, 0.2418, 0.5086, 0.2053, 0.5531, 0.1453, 0.5127, 0.1787, 0.4642, 0.8061, 0.7498, 0.8452, 0.776, 0.8139, 0.8241, 0.7816, 0.7949, 0.8331, 0.8413, 0.8789, 0.7917, 0.8993, 0.8233, 0.8579, 0.8636, 0.9306, 0.8596, 0.8944, 0.8965, 0.8579, 0.8636, 0.8993, 0.8233, 0.9751, 0.9232, 0.9522, 0.9486, 0.8944, 0.8965, 0.9306, 0.8596, 0.9751, 0.9232, 0.9921, 0.9578, 0.981, 0.9745, 0.9522, 0.9486, 0.2895, 0.6704, 0.2918, 0.7091, 0.2515, 0.6719, 0.2769, 0.6573, 0.3023, 0.6588, 0.332, 0.6684, 0.2918, 0.7091, 0.2895, 0.6704, 0.2769, 0.6573, 0.2515, 0.6719, 0.2883, 0.6271, 0.2873, 0.6479, 0.2873, 0.6479, 0.2883, 0.6271, 0.332, 0.6684, 0.3023, 0.6588, 0.1321, 0.827, 0.1024, 0.8252, 0.07658, 0.8094, 0.07405, 0.7895, 0.07405, 0.7895, 0.07658, 0.8094, 0.06198, 0.823, 0.03857, 0.8333, 0.08924, 0.8247, 0.07944, 0.8296, 0.07053, 0.8219, 0.0776, 0.8172, 0.08924, 0.8247, 0.1024, 0.8252, 0.08175, 0.8405, 0.07944, 0.8296, 0.07944, 0.8296, 0.08175, 0.8405, 0.06198, 0.823, 0.07053, 0.8219, 0.07658, 0.8094, 0.0776, 0.8172, 0.07053, 0.8219, 0.06198, 0.823, 0.0776, 0.8172, 0.07658, 0.8094, 0.1024, 0.8252, 0.08924, 0.8247, 0.09307, 0.8756, 0.08175, 0.8405, 0.1024, 0.8252, 0.1321, 0.827])
me_cube_001.use_remesh_preserve_volume = False
me_cube_001.use_remesh_preserve_attributes = False
me_cube_001.use_mirror_vertex_groups = False
me_cube_001.update()
arm_armature = bpy.data.armatures.new('Armature')  # bones are not reproduced

# ---- objects
ob_armature = bpy.data.objects.new('Armature', arm_armature)
ob_gatorbody = bpy.data.objects.new('gatorbody', me_cube_001)

# ---- transforms, parenting, visibility, modifiers, constraints
ob_armature.location = (-2.406e-07, 0.3345, 0.2211)
ob_armature.lineart.crease_threshold = 0.0
ob_gatorbody.parent = ob_armature
ob_gatorbody.matrix_parent_inverse = Matrix(((1.0, 0.0, 0.0, 2.406e-07), (0.0, 1.0, 0.0, -0.3345), (0.0, 0.0, 1.0, -0.3832), (0.0, 0.0, 0.0, 1.0)))
ob_gatorbody.location = (0.0, 0.0, -0.101)
ob_gatorbody.lineart.crease_threshold = 0.0
_vg = ob_gatorbody.vertex_groups.new(name='spine')
for _i, _w in zip([40, 41, 42, 43, 44, 45, 47, 49, 61, 68, 69, 70, 197, 198, 199, 200, 201, 202, 204, 206, 218, 225, 226, 227, 239, 240, 241, 242, 243, 244, 245, 246, 247, 248, 259], [0.1037, 0.09967, 0.6683, 0.2328, 0.8595, 0.8071, 0.131, 0.0236, 0.02091, 0.1391, 0.07616, 0.7996, 0.1037, 0.09967, 0.6683, 0.2328, 0.8595, 0.8071, 0.131, 0.0236, 0.0209, 0.1391, 0.07616, 0.7996, 0.796, 0.7515, 0.7772, 0.7136, 0.9298, 0.9276, 0.1292, 0.07591, 0.06833, 0.08894, 0.002803]): _vg.add([_i], _w, 'REPLACE')
_vg = ob_gatorbody.vertex_groups.new(name='frontarm.R')
for _i, _w in zip([40, 42, 44, 45, 46, 47, 60, 61, 68, 70, 71, 78, 82, 84, 86, 88, 90, 92, 94, 125, 127, 129, 135, 136, 137, 239, 240, 245, 246], [0.864, 0.1856, 0.0277, 0.08406, 0.8372, 0.1778, 0.2113, 0.06386, 0.8174, 0.08488, 0.7918, 0.1158, 0.9516, 0.9501, 0.97, 0.9713, 0.07811, 0.05199, 0.00542, 0.05207, 0.03279, 0.005884, 0.03086, 0.03885, 0.0171, 0.01398, 0.08556, 9.927e-05, 0.07128]): _vg.add([_i], _w, 'REPLACE')
_vg = ob_gatorbody.vertex_groups.new(name='frontleg.R')
for _i, _w in zip([82, 84, 90, 92, 94, 96, 98, 100, 102, 104, 110, 112, 114, 116, 117, 119, 121, 123, 125, 127, 129, 131], [0.02737, 0.03199, 0.9212, 0.9475, 0.9721, 0.9955, 0.9905, 0.9929, 0.9968, 0.9987, 0.9888, 0.997, 0.9954, 0.9981, 0.9915, 0.9975, 1.0, 0.9992, 0.9474, 0.9582, 0.9718, 0.9776]): _vg.add([_i], _w, 'REPLACE')
_vg = ob_gatorbody.vertex_groups.new(name='head')
for _i, _w in zip([4, 5, 6, 7, 24, 25, 26, 27, 28, 29, 30, 31, 32, 33, 34, 35, 36, 37, 38, 39, 42, 47, 60, 61, 63, 65, 67, 68, 71, 78, 79, 106, 107, 108, 133, 134, 135, 136, 137, 138, 139, 140, 141, 142, 143, 144, 145, 146, 147, 148, 157, 158, 159, 160, 161, 162, 163, 164, 181, 182, 183, 184, 185, 186, 187, 188, 189, 190, 191, 192, 193, 194, 195, 196, 199, 204, 217, 218, 220, 222, 224, 225, 228, 235, 236, 239, 245, 259, 261, 263, 265, 293, 294, 295, 296, 297, 324, 325, 326, 327, 328, 330, 331, 332, 333, 334, 335, 336, 337, 338, 339, 340, 341, 342, 343, 344, 345], [1.001, 1.001, 1.001, 1.001, 1.003, 1.003, 1.003, 1.003, 1.009, 1.009, 1.009, 1.01, 1.017, 1.017, 1.015, 1.017, 1.015, 1.016, 1.015, 1.016, 0.1235, 0.6656, 0.1285, 0.8499, 0.9884, 0.9986, 0.9989, 0.003313, 0.1385, 0.6598, 0.02117, 0.9748, 0.9982, 0.9989, 0.9499, 0.9793, 0.8827, 0.06497, 0.1622, 0.9848, 0.978, 0.9684, 0.9773, 0.9779, 0.9798, 0.978, 0.9763, 0.9761, 0.9727, 0.9747, 0.999, 0.9988, 1.0, 1.0, 0.999, 0.9988, 1.0, 1.0, 0.9972, 0.9971, 0.9971, 0.9973, 0.9911, 0.9908, 0.991, 0.9902, 0.984, 0.9836, 0.9852, 0.9837, 0.9852, 0.985, 0.9852, 0.9849, 0.1235, 0.6654, 0.1273, 0.8495, 0.988, 0.9986, 0.9989, 0.003275, 0.1383, 0.6591, 0.01947, 0.1312, 0.8132, 0.9427, 0.9961, 0.9992, 0.9991, 0.9741, 0.9981, 0.9989, 0.9991, 0.9372, 0.9492, 0.979, 0.8817, 0.06332, 0.1597, 0.0219, 0.9997, 1.0, 0.9992, 0.9846, 0.9775, 0.9835, 0.9679, 0.9769, 0.9776, 0.9794, 0.9776, 0.9759, 0.9757, 0.9722, 0.9743]): _vg.add([_i], _w, 'REPLACE')
_vg = ob_gatorbody.vertex_groups.new(name='jaw')
for _i, _w in zip([0, 1, 2, 3, 8, 9, 10, 11, 12, 13, 14, 15, 16, 17, 18, 19, 20, 21, 22, 23, 46, 60, 61, 62, 64, 66, 71, 78, 79, 80, 81, 135, 136, 137, 149, 150, 151, 152, 153, 154, 155, 156, 165, 166, 167, 168, 169, 170, 171, 172, 173, 174, 175, 176, 177, 178, 179, 180, 203, 217, 218, 219, 221, 223, 228, 235, 236, 237, 238, 240, 246, 260, 262, 264, 266, 268, 297, 298, 299, 326, 327, 328, 329, 330], [0.996, 0.9959, 0.9959, 0.9959, 0.9957, 0.9956, 0.9957, 0.9956, 0.9959, 0.9955, 0.9956, 0.9955, 0.9966, 0.9962, 0.9963, 0.9963, 0.9973, 0.9973, 0.9973, 0.9973, 0.1137, 0.6484, 0.04506, 0.9738, 0.9969, 0.9983, 0.03021, 0.2143, 0.9542, 0.9965, 0.9983, 0.07101, 0.8872, 0.8014, 0.9966, 0.9967, 0.9965, 0.9966, 0.9962, 0.9962, 0.9962, 0.9962, 0.997, 0.9973, 0.997, 0.9971, 0.9996, 0.9997, 0.9993, 0.9994, 1.005, 1.005, 1.005, 1.005, 1.004, 1.005, 1.004, 1.004, 0.114, 0.651, 0.04542, 0.975, 0.9971, 0.9984, 0.0305, 0.2151, 0.9553, 0.9967, 0.9984, 0.07132, 0.7736, 0.9306, 0.9977, 0.999, 0.9987, 0.9988, 0.06041, 0.9981, 0.9989, 0.07127, 0.8898, 0.8046, 0.982, 0.9633]): _vg.add([_i], _w, 'REPLACE')
_vg = ob_gatorbody.vertex_groups.new(name='frontarm.L')
for _i, _w in zip([197, 199, 201, 202, 203, 204, 217, 218, 225, 227, 228, 235, 239, 240, 245, 246, 269, 271, 273, 275, 277, 279, 281, 316, 318, 320, 326, 327, 328], [0.864, 0.1856, 0.0277, 0.08406, 0.837, 0.1777, 0.2098, 0.06378, 0.8174, 0.08488, 0.7917, 0.1155, 0.01398, 0.08556, 8.909e-05, 0.07125, 0.9516, 0.9501, 0.97, 0.9713, 0.07811, 0.05199, 0.00542, 0.05207, 0.03279, 0.005884, 0.03064, 0.03692, 0.01565]): _vg.add([_i], _w, 'REPLACE')
_vg = ob_gatorbody.vertex_groups.new(name='frontleg.L')
for _i, _w in zip([269, 271, 277, 279, 281, 283, 285, 287, 289, 291, 301, 303, 305, 307, 308, 310, 312, 314, 316, 318, 320, 322], [0.02737, 0.03199, 0.9212, 0.9475, 0.9721, 0.9955, 0.9905, 0.9929, 0.9968, 0.9987, 0.9888, 0.997, 0.9954, 0.9981, 0.9915, 0.9975, 1.0, 0.9992, 0.9474, 0.9582, 0.9718, 0.9776]): _vg.add([_i], _w, 'REPLACE')
_vg = ob_gatorbody.vertex_groups.new(name='backarm.R')
for _i, _w in zip([41, 43, 44, 45, 48, 49, 50, 51, 52, 53, 69, 70, 72, 73, 74, 83, 85, 87, 89, 91, 93, 126, 128, 132, 241, 242, 247, 248, 250], [0.8624, 0.7022, 0.07187, 0.0925, 0.7638, 0.6892, 0.2195, 0.2236, 0.04474, 0.05171, 0.898, 0.1005, 0.8405, 0.273, 0.06085, 0.9284, 0.5265, 0.9238, 0.5214, 0.05021, 0.06075, 0.02927, 0.04349, 0.01512, 0.07721, 0.1016, 0.06304, 0.07101, 0.01815]): _vg.add([_i], _w, 'REPLACE')
_vg = ob_gatorbody.vertex_groups.new(name='backleg.R')
for _i, _w in zip([48, 72, 83, 85, 87, 89, 91, 93, 95, 97, 99, 101, 103, 105, 109, 111, 113, 115, 118, 120, 122, 124, 126, 128, 130, 132], [0.0447, 0.04586, 0.06411, 0.4659, 0.07127, 0.4762, 0.9494, 0.9387, 0.9967, 0.9792, 0.9931, 0.9914, 0.9986, 0.9965, 0.9898, 0.9976, 0.9955, 0.998, 0.9979, 0.9932, 0.9988, 0.9994, 0.96, 0.9528, 0.9753, 0.9671]): _vg.add([_i], _w, 'REPLACE')
_vg = ob_gatorbody.vertex_groups.new(name='tail')
for _i, _w in zip([43, 48, 49, 50, 51, 52, 53, 54, 55, 56, 57, 58, 59, 72, 73, 74, 75, 76, 77, 200, 205, 206, 207, 208, 209, 210, 211, 212, 213, 214, 215, 216, 229, 230, 231, 232, 233, 234, 241, 242, 247, 248, 249, 250, 251, 252, 253, 254, 255, 256, 257, 258, 267], [0.03359, 0.1692, 0.2554, 0.7462, 0.7527, 0.9428, 0.9414, 0.9966, 0.9961, 0.9999, 0.9999, 1.0, 1.0, 0.09999, 0.7016, 0.931, 0.9958, 0.9999, 1.0, 0.03359, 0.1692, 0.2554, 0.7462, 0.7527, 0.9428, 0.9414, 0.9966, 0.9961, 0.9999, 0.9999, 1.0, 1.0, 0.09999, 0.7016, 0.931, 0.9958, 0.9999, 1.0, 0.06467, 0.07749, 0.8039, 0.7611, 0.9418, 0.9081, 0.9869, 0.9768, 0.9993, 0.9984, 1.0, 1.0, 1.0, 1.0, 1.0]): _vg.add([_i], _w, 'REPLACE')
_vg = ob_gatorbody.vertex_groups.new(name='backarm.L')
for _i, _w in zip([198, 200, 201, 202, 205, 206, 207, 208, 209, 210, 226, 227, 229, 230, 231, 241, 242, 247, 248, 250, 270, 272, 274, 276, 278, 280, 317, 319, 323], [0.8624, 0.7022, 0.07187, 0.0925, 0.7638, 0.6892, 0.2195, 0.2236, 0.04474, 0.05171, 0.898, 0.1005, 0.8405, 0.273, 0.06085, 0.07721, 0.1016, 0.06304, 0.07102, 0.01815, 0.9284, 0.5265, 0.9238, 0.5214, 0.05021, 0.06075, 0.02927, 0.04349, 0.01511]): _vg.add([_i], _w, 'REPLACE')
_vg = ob_gatorbody.vertex_groups.new(name='backleg.L')
for _i, _w in zip([205, 229, 270, 272, 274, 276, 278, 280, 282, 284, 286, 288, 290, 292, 300, 302, 304, 306, 309, 311, 313, 315, 317, 319, 321, 323], [0.0447, 0.04586, 0.06411, 0.4659, 0.07127, 0.4762, 0.9494, 0.9386, 0.9967, 0.9792, 0.9931, 0.9914, 0.9986, 0.9965, 0.9898, 0.9976, 0.9955, 0.998, 0.9979, 0.9932, 0.9988, 0.9994, 0.96, 0.9528, 0.9753, 0.9671]): _vg.add([_i], _w, 'REPLACE')
_m = ob_gatorbody.modifiers.new('Armature', 'ARMATURE')
_m.object = ob_armature

# ---- collection membership
col_collection_1.objects.link(ob_armature)
col_collection_1.objects.link(ob_gatorbody)

# ---- scene / render settings (as saved in the file)
scene.frame_start = 1; scene.frame_end = 41; scene.frame_set(34)
scene.render.engine = 'BLENDER_EEVEE_NEXT'
scene.render.resolution_percentage = 50
scene.render.dither_intensity = 0.0
scene.cycles.use_denoising = False
scene.cycles.samples = 10
scene.cycles.sampling_pattern = 'TABULATED_SOBOL'
scene.cycles.light_sampling_threshold = 0.0
scene.cycles.use_adaptive_sampling = False
scene.cycles.use_light_tree = False
scene.cycles.blur_glossy = 0.0
scene.cycles.volume_bounces = 1
scene.cycles.pixel_filter_type = 'GAUSSIAN'
scene.cycles.sample_clamp_indirect = 0.0
scene.view_settings.view_transform = 'Standard'
bpy.context.view_layer.update()

# ---- added for rendering (the .blend has no active camera and no usable light): camera, sun + grey world if the file has none
cam_auto = bpy.data.cameras.new('AutoCamera')
cam_auto.lens = 50.0
cam_auto.sensor_width = 36.0
cam_auto.clip_end = 1000.0
ob_auto_camera = bpy.data.objects.new('AutoCamera', cam_auto)
scene.collection.objects.link(ob_auto_camera)
ob_auto_camera.location = (3.90219, -4.43092, 3.33184)
ob_auto_camera.rotation_euler = (1.09748, -7.21219e-08, 0.694738)
scene.camera = ob_auto_camera
light_auto_sun = bpy.data.lights.new('AutoSun', 'SUN')
light_auto_sun.energy = 3.0
light_auto_sun.angle = 0.0523599
ob_auto_sun = bpy.data.objects.new('AutoSun', light_auto_sun)
scene.collection.objects.link(ob_auto_sun)
ob_auto_sun.rotation_euler = (0.872665, 0.174533, 0.523599)
if scene.world is None:
    world_auto = bpy.data.worlds.new('AutoWorld')
    world_auto.color = (0.3, 0.3, 0.3)
    scene.world = world_auto
bpy.context.view_layer.update()
